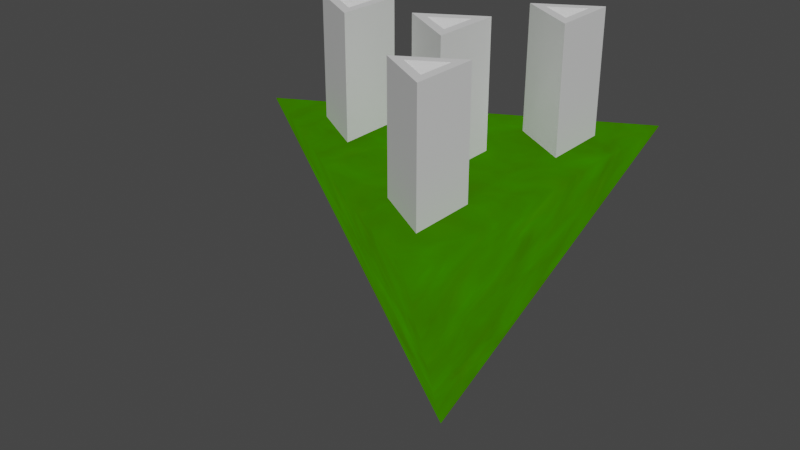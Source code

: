 # Source: shotgun.blend  (saved by Blender 2.80.60; exported with 4.5.12 LTS)
import bpy
from mathutils import Matrix  # noqa: F401  (used for matrix-valued properties, if any)

bpy.ops.wm.read_factory_settings(use_empty=True)
scene = bpy.context.scene
scene.name = 'Scene'

# ---- collections
col_collection = bpy.data.collections.new('Collection'); scene.collection.children.link(col_collection)

# ---- materials (node trees are filled in below, after node groups)
mat_material_001 = bpy.data.materials.new('Material.001')
mat_material_001.use_transparent_shadow = False
mat_material_001.roughness = 0.25
mat_material_002 = bpy.data.materials.new('Material.002')
mat_material_002.use_transparent_shadow = False
mat_material_002.roughness = 0.25

# ---- material node trees
mat_material_001.use_nodes = True; mat_material_001.node_tree.nodes.clear()
_N = mat_material_001.node_tree.nodes; _L = mat_material_001.node_tree.links
n0 = _N.new('ShaderNodeOutputMaterial'); n0.name = 'Material Output'; n0.location = (300, 300)
n1 = _N.new('ShaderNodeTexNoise'); n1.name = 'Noise Texture'; n1.location = (-350, 307)
n1.inputs[2].default_value = 7.0
n1.inputs[3].default_value = 4.2
n1.inputs[8].default_value = -0.5
n2 = _N.new('ShaderNodeRGBCurve'); n2.name = 'RGB Curves'; n2.location = (-147, 421)
_c = n2.mapping.curves[0]
while len(_c.points) > 2: _c.points.remove(_c.points[-1])
_c.points[0].location = (0.0, 0.0); _c.points[0].handle_type = 'AUTO'
_c.points[1].location = (0.92727, 0.01875); _c.points[1].handle_type = 'AUTO'
_p = _c.points.new(1.0, 1.0); _p.handle_type = 'AUTO'
_c = n2.mapping.curves[1]
while len(_c.points) > 2: _c.points.remove(_c.points[-1])
_c.points[0].location = (0.0, 0.0); _c.points[0].handle_type = 'AUTO'
_c.points[1].location = (0.61818, 0.60625); _c.points[1].handle_type = 'AUTO'
_p = _c.points.new(1.0, 1.0); _p.handle_type = 'AUTO'
_p = _c.points.new(1.0, 0.0); _p.handle_type = 'AUTO'
_c = n2.mapping.curves[2]
while len(_c.points) > 2: _c.points.remove(_c.points[-1])
_c.points[0].location = (0.0, 0.0); _c.points[0].handle_type = 'AUTO'
_c.points[1].location = (0.98182, 0.01875); _c.points[1].handle_type = 'AUTO'
_p = _c.points.new(1.0, 1.0); _p.handle_type = 'AUTO'
n2.mapping.update()
n3 = _N.new('ShaderNodeMix'); n3.name = 'Mix'; n3.location = (17, -107)
n3.data_type = 'RGBA'
n3.inputs[6].default_value = (0.1004, 0.2114, 0.01341, 1.0)
n3.inputs[7].default_value = (0.0, 0.0, 0.0, 1.0)
n4 = _N.new('ShaderNodeMixShader'); n4.name = 'Mix Shader'; n4.location = (285, -8)
n4.inputs[0].default_value = 0.8917
_L.new(n3.outputs[2], n4.inputs[2])
_L.new(n4.outputs[0], n0.inputs[0])
_L.new(n1.outputs[1], n2.inputs[1])
_L.new(n2.outputs[0], n4.inputs[1])
n0.is_active_output = True
mat_material_002.use_nodes = True; mat_material_002.node_tree.nodes.clear()
_N = mat_material_002.node_tree.nodes; _L = mat_material_002.node_tree.links
n0 = _N.new('ShaderNodeOutputMaterial'); n0.name = 'Material Output'; n0.location = (300, 300)
n1 = _N.new('ShaderNodeBsdfPrincipled'); n1.name = 'Principled BSDF'; n1.location = (10, 300)
n1.distribution = 'GGX'
n1.subsurface_method = 'BURLEY'
n1.inputs[3].default_value = 1.45
_L.new(n1.outputs[0], n0.inputs[0])
n0.is_active_output = True

# ---- world
world_world = bpy.data.worlds.new('World'); scene.world = world_world
world_world.use_nodes = True; world_world.node_tree.nodes.clear()
_N = world_world.node_tree.nodes; _L = world_world.node_tree.links
n0 = _N.new('ShaderNodeOutputWorld'); n0.name = 'World Output'; n0.location = (300, 300)
n1 = _N.new('ShaderNodeBackground'); n1.name = 'Background'; n1.location = (10, 300)
n1.inputs[0].default_value = (0.05088, 0.05088, 0.05088, 1.0)
_L.new(n1.outputs[0], n0.inputs[0])
n0.is_active_output = True
world_world.color = (0.05088, 0.05088, 0.05088)
world_world.use_sun_shadow = False
world_world.sun_shadow_jitter_overblur = 0.0

# ---- meshes
me_cube_005 = bpy.data.meshes.new('Cube.005')
me_cube_005.from_pydata([(0.6109, 0.2049, -0.1262), (0.6101, -0.2207, -0.1257), (0.6098, -0.007509, 0.2389), (-0.7134, 0.3656, -0.2263), (-0.7131, -0.4046, -0.2254), (-0.7129, -0.01878, 0.4344), (0.8129, -0.006726, 0.4352), (0.8127, -0.4039, -0.2262), (0.8123, 0.3663, -0.2271), (-0.713, -0.01869, 0.2371), (-0.7131, -0.2319, -0.1275), (-0.7133, 0.1937, -0.128), (0.6109, 1.3, 1.751), (0.6101, 0.8747, 1.751), (0.6098, 1.088, 2.116), (-0.7134, 1.461, 1.651), (-0.7131, 0.6907, 1.651), (-0.7129, 1.077, 2.311), (0.8129, 1.077, 2.31), (0.8127, 0.6915, 1.651), (0.8123, 1.462, 1.65), (-0.713, 1.077, 2.114), (-0.7131, 0.8635, 1.749), (-0.7133, 1.289, 1.749), (0.6999, -1.101, -0.6159), (0.708, 3.236, -0.6151), (0.6585, 1.041, 3.138), (4.096, 1.039, 0.6672), (0.6109, 2.411, -0.07851), (0.6101, 1.986, -0.07803), (0.6098, 2.199, 0.2865), (-0.7134, 2.574, -0.1786), (-0.7131, 1.804, -0.1777), (-0.7129, 2.188, 0.482), (0.8129, 2.188, 0.4812), (0.8127, 1.803, -0.1786), (0.8123, 2.573, -0.1794), (-0.713, 2.188, 0.2847), (-0.7131, 1.976, -0.07982), (-0.7133, 2.402, -0.08029), (0.6291, 1.307, 0.5214), (0.6283, 0.8683, 0.5219), (0.6279, 1.088, 0.8973), (-0.7346, 1.484, 0.42), (-0.7342, 0.6793, 0.4193), (-0.7341, 1.077, 1.099), (0.8371, 1.077, 1.098), (0.8369, 0.68, 0.4184), (0.8365, 1.484, 0.4192), (-0.7342, 1.088, 0.8971), (-0.7343, 0.8685, 0.5217), (-0.7345, 1.307, 0.5212)], [], [(1, 2, 0), (6, 3, 5), (5, 11, 9), (7, 5, 4), (7, 3, 8), (7, 8, 6), (1, 10, 9), (2, 9, 11), (10, 3, 4), (11, 10, 1), (13, 14, 12), (20, 17, 18), (17, 23, 21), (18, 16, 19), (19, 15, 20), (19, 20, 18), (13, 22, 21), (14, 21, 23), (22, 15, 16), (23, 22, 13), (27, 26, 24), (25, 24, 26), (27, 25, 26), (27, 24, 25), (29, 30, 28), (36, 33, 34), (33, 39, 37), (34, 32, 35), (36, 32, 31), (35, 36, 34), (29, 38, 37), (30, 37, 39), (38, 31, 32), (39, 38, 29), (41, 42, 40), (46, 43, 45), (49, 50, 45), (46, 44, 47), (47, 43, 48), (47, 48, 46), (50, 49, 42), (42, 49, 51), (50, 43, 44), (51, 50, 41), (6, 8, 3), (10, 4, 5), (5, 3, 11), (9, 10, 5), (7, 6, 5), (7, 4, 3), (1, 9, 2), (2, 11, 0), (10, 11, 3), (11, 1, 0), (20, 15, 17), (22, 16, 17), (17, 15, 23), (21, 22, 17), (18, 17, 16), (19, 16, 15), (13, 21, 14), (14, 23, 12), (22, 23, 15), (23, 13, 12), (36, 31, 33), (38, 32, 37), (32, 33, 37), (33, 31, 39), (34, 33, 32), (36, 35, 32), (29, 37, 30), (30, 39, 28), (38, 39, 31), (39, 29, 28), (46, 48, 43), (50, 44, 45), (45, 43, 49), (43, 51, 49), (46, 45, 44), (47, 44, 43), (50, 42, 41), (42, 51, 40), (50, 51, 43), (51, 41, 40)])
me_cube_005.polygons.foreach_set('material_index', [1, 1, 1, 1, 1, 0, 1, 1, 1, 1, 1, 1, 1, 1, 1, 0, 1, 1, 1, 1, 0, 0, 0, 0, 1, 1, 1, 1, 1, 0, 1, 1, 1, 1, 1, 1, 1, 1, 1, 0, 1, 1, 1, 1, 1, 1, 1, 1, 1, 1, 1, 1, 1, 1, 1, 1, 1, 1, 1, 1, 1, 1, 1, 1, 1, 1, 1, 1, 1, 1, 1, 1, 1, 1, 1, 1, 1, 1, 1, 1, 1, 1, 1, 1])
_uv = me_cube_005.uv_layers.new(name='UVMap')
_uv.uv.foreach_set('vector', [0.375, 0.0, 0.625, 0.25, 0.375, 0.25, 0.625, 0.5, 0.375, 0.25, 0.625, 0.5, 0.625, 0.25, 0.4122, 0.2127, 0.5503, 0.2127, 0.375, 1.0, 0.625, 1.0, 0.375, 1.0, 0.125, 0.75, 0.125, 0.5, 0.125, 0.5, 0.375, 1.0, 0.375, 0.25, 0.625, 1.0, 0.375, 1.0, 0.375, 1.0, 0.625, 1.0, 0.625, 0.5, 0.625, 0.5, 0.375, 0.25, 0.4122, 0.07461, 0.375, 0.25, 0.375, 0.0, 0.125, 0.5, 0.125, 0.75, 0.125, 0.75, 0.375, 0.0, 0.625, 0.25, 0.375, 0.25, 0.375, 0.25, 0.625, 0.5, 0.625, 0.5, 0.625, 0.25, 0.4122, 0.2127, 0.5503, 0.2127, 0.625, 1.0, 0.375, 1.0, 0.375, 1.0, 0.125, 0.75, 0.125, 0.5, 0.125, 0.5, 0.375, 1.0, 0.375, 0.25, 0.625, 1.0, 0.375, 1.0, 0.375, 1.0, 0.625, 1.0, 0.625, 0.5, 0.625, 0.5, 0.375, 0.25, 0.4122, 0.07461, 0.375, 0.25, 0.375, 0.0, 0.125, 0.5, 0.125, 0.75, 0.125, 0.75, 0.375, 0.25, 0.625, 0.5, 0.375, 0.25, 0.375, 0.0, 0.375, 0.25, 0.625, 0.25, 0.625, 1.0, 0.375, 1.0, 0.625, 1.0, 0.125, 0.75, 0.125, 0.5, 0.125, 0.75, 0.375, 0.0, 0.625, 0.25, 0.375, 0.25, 0.375, 0.25, 0.625, 0.5, 0.625, 0.5, 0.625, 0.25, 0.4122, 0.2127, 0.5503, 0.2127, 0.625, 1.0, 0.375, 1.0, 0.375, 1.0, 0.125, 0.5, 0.125, 0.75, 0.125, 0.5, 0.375, 1.0, 0.375, 0.25, 0.625, 1.0, 0.375, 1.0, 0.375, 1.0, 0.625, 1.0, 0.625, 0.5, 0.625, 0.5, 0.375, 0.25, 0.4122, 0.07461, 0.375, 0.25, 0.375, 0.0, 0.125, 0.5, 0.125, 0.75, 0.125, 0.75, 0.375, 0.0, 0.625, 0.25, 0.375, 0.25, 0.625, 0.5, 0.375, 0.25, 0.625, 0.5, 0.5503, 0.2127, 0.4122, 0.07461, 0.625, 0.25, 0.625, 1.0, 0.375, 1.0, 0.375, 1.0, 0.125, 0.75, 0.125, 0.5, 0.125, 0.5, 0.375, 1.0, 0.375, 0.25, 0.625, 1.0, 0.375, 1.0, 0.625, 1.0, 0.625, 1.0, 0.625, 0.5, 0.625, 0.5, 0.375, 0.25, 0.4122, 0.07461, 0.375, 0.25, 0.375, 0.0, 0.125, 0.5, 0.125, 0.75, 0.125, 0.75, 0.625, 0.5, 0.375, 0.25, 0.375, 0.25, 0.4122, 0.07461, 0.375, 0.0, 0.625, 0.25, 0.625, 0.25, 0.375, 0.25, 0.4122, 0.2127, 0.5503, 0.2127, 0.4122, 0.07461, 0.625, 0.25, 0.375, 1.0, 0.625, 1.0, 0.625, 1.0, 0.125, 0.75, 0.125, 0.75, 0.125, 0.5, 0.375, 1.0, 0.625, 1.0, 0.625, 1.0, 0.625, 0.5, 0.375, 0.25, 0.375, 0.25, 0.4122, 0.07461, 0.4122, 0.2127, 0.375, 0.25, 0.125, 0.5, 0.125, 0.75, 0.125, 0.5, 0.375, 0.25, 0.375, 0.25, 0.625, 0.5, 0.4122, 0.07461, 0.375, 0.0, 0.625, 0.25, 0.625, 0.25, 0.375, 0.25, 0.4122, 0.2127, 0.5503, 0.2127, 0.4122, 0.07461, 0.625, 0.25, 0.625, 1.0, 0.625, 1.0, 0.375, 1.0, 0.125, 0.75, 0.125, 0.75, 0.125, 0.5, 0.375, 1.0, 0.625, 1.0, 0.625, 1.0, 0.625, 0.5, 0.375, 0.25, 0.375, 0.25, 0.4122, 0.07461, 0.4122, 0.2127, 0.375, 0.25, 0.125, 0.5, 0.125, 0.75, 0.125, 0.5, 0.375, 0.25, 0.375, 0.25, 0.625, 0.5, 0.4122, 0.07461, 0.375, 0.0, 0.5503, 0.2127, 0.375, 0.0, 0.625, 0.25, 0.5503, 0.2127, 0.625, 0.25, 0.375, 0.25, 0.4122, 0.2127, 0.625, 1.0, 0.625, 1.0, 0.375, 1.0, 0.125, 0.5, 0.125, 0.75, 0.125, 0.75, 0.375, 1.0, 0.625, 1.0, 0.625, 1.0, 0.625, 0.5, 0.375, 0.25, 0.375, 0.25, 0.4122, 0.07461, 0.4122, 0.2127, 0.375, 0.25, 0.125, 0.5, 0.125, 0.75, 0.125, 0.5, 0.625, 0.5, 0.375, 0.25, 0.375, 0.25, 0.4122, 0.07461, 0.375, 0.0, 0.625, 0.25, 0.625, 0.25, 0.375, 0.25, 0.5503, 0.2127, 0.375, 0.25, 0.4122, 0.2127, 0.5503, 0.2127, 0.625, 1.0, 0.625, 1.0, 0.375, 1.0, 0.125, 0.75, 0.125, 0.75, 0.125, 0.5, 0.375, 1.0, 0.625, 1.0, 0.375, 1.0, 0.625, 0.5, 0.375, 0.25, 0.375, 0.25, 0.4122, 0.07461, 0.4122, 0.2127, 0.375, 0.25, 0.125, 0.5, 0.125, 0.75, 0.125, 0.5])
_uv.active_render = True
_uv = me_cube_005.uv_layers.new(name='UVMap.001')
_uv.uv.foreach_set('vector', [0.0, 0.0, 0.0, 0.0, 0.0, 0.0, 0.0, 0.0, 0.0, 0.0, 0.0, 0.0, 0.0, 0.0, 0.0, 0.0, 0.0, 0.0, 0.0, 0.0, 0.0, 0.0, 0.0, 0.0, 0.0, 0.0, 0.0, 0.0, 0.0, 0.0, 0.0, 0.0, 0.0, 0.0, 0.0, 0.0, 0.0, 0.0, 0.0, 0.0, 0.0, 0.0, 0.0, 0.0, 0.0, 0.0, 0.0, 0.0, 0.0, 0.0, 0.0, 0.0, 0.0, 0.0, 0.0, 0.0, 0.0, 0.0, 0.0, 0.0, 0.0, 0.0, 0.0, 0.0, 0.0, 0.0, 0.0, 0.0, 0.0, 0.0, 0.0, 0.0, 0.0, 0.0, 0.0, 0.0, 0.0, 0.0, 0.0, 0.0, 0.0, 0.0, 0.0, 0.0, 0.0, 0.0, 0.0, 0.0, 0.0, 0.0, 0.0, 0.0, 0.0, 0.0, 0.0, 0.0, 0.0, 0.0, 0.0, 0.0, 0.0, 0.0, 0.0, 0.0, 0.0, 0.0, 0.0, 0.0, 0.0, 0.0, 0.0, 0.0, 0.0, 0.0, 0.0, 0.0, 0.0, 0.0, 0.0, 0.0, 0.0, 0.0, 0.0, 0.0, 0.0, 0.0, 0.0, 0.0, 0.0, 0.0, 0.0, 0.0, 0.0, 0.0, 0.0, 0.0, 0.0, 0.0, 0.0, 0.0, 0.0, 0.0, 0.0, 0.0, 0.0, 0.0, 0.0, 0.0, 0.0, 0.0, 0.0, 0.0, 0.0, 0.0, 0.0, 0.0, 0.0, 0.0, 0.0, 0.0, 0.0, 0.0, 0.0, 0.0, 0.0, 0.0, 0.0, 0.0, 0.0, 0.0, 0.0, 0.0, 0.0, 0.0, 0.0, 0.0, 0.0, 0.0, 0.0, 0.0, 0.0, 0.0, 0.0, 0.0, 0.0, 0.0, 0.0, 0.0, 0.0, 0.0, 0.0, 0.0, 0.0, 0.0, 0.0, 0.0, 0.0, 0.0, 0.0, 0.0, 0.0, 0.0, 0.0, 0.0, 0.0, 0.0, 0.0, 0.0, 0.0, 0.0, 0.0, 0.0, 0.0, 0.0, 0.0, 0.0, 0.0, 0.0, 0.0, 0.0, 0.0, 0.0, 0.0, 0.0, 0.0, 0.0, 0.0, 0.0, 0.0, 0.0, 0.0, 0.0, 0.0, 0.0, 0.0, 0.0, 0.0, 0.0, 0.0, 0.0, 0.0, 0.0, 0.0, 0.0, 0.0, 0.0, 0.0, 0.0, 0.0, 0.0, 0.0, 0.0, 0.0, 0.0, 0.0, 0.0, 0.0, 0.0, 0.0, 0.0, 0.0, 0.0, 0.0, 0.0, 0.0, 0.0, 0.0, 0.0, 0.0, 0.0, 0.0, 0.0, 0.0, 0.0, 0.0, 0.0, 0.0, 0.0, 0.0, 0.0, 0.0, 0.0, 0.0, 0.0, 0.0, 0.0, 0.0, 0.0, 0.0, 0.0, 0.0, 0.0, 0.0, 0.0, 0.0, 0.0, 0.0, 0.0, 0.0, 0.0, 0.0, 0.0, 0.0, 0.0, 0.0, 0.0, 0.0, 0.0, 0.0, 0.0, 0.0, 0.0, 0.0, 0.0, 0.0, 0.0, 0.0, 0.0, 0.0, 0.0, 0.0, 0.0, 0.0, 0.0, 0.0, 0.0, 0.0, 0.0, 0.0, 0.0, 0.0, 0.0, 0.0, 0.0, 0.0, 0.0, 0.0, 0.0, 0.0, 0.0, 0.0, 0.0, 0.0, 0.0, 0.0, 0.0, 0.0, 0.0, 0.0, 0.0, 0.0, 0.0, 0.0, 0.0, 0.0, 0.0, 0.0, 0.0, 0.0, 0.0, 0.0, 0.0, 0.0, 0.0, 0.0, 0.0, 0.0, 0.0, 0.0, 0.0, 0.0, 0.0, 0.0, 0.0, 0.0, 0.0, 0.0, 0.0, 0.0, 0.0, 0.0, 0.0, 0.0, 0.0, 0.0, 0.0, 0.0, 0.0, 0.0, 0.0, 0.0, 0.0, 0.0, 0.0, 0.0, 0.0, 0.0, 0.0, 0.0, 0.0, 0.0, 0.0, 0.0, 0.0, 0.0, 0.0, 0.0, 0.0, 0.0, 0.0, 0.0, 0.0, 0.0, 0.0, 0.0, 0.0, 0.0, 0.0, 0.0, 0.0, 0.0, 0.0, 0.0, 0.0, 0.0, 0.0, 0.0, 0.0, 0.0, 0.0, 0.0, 0.0, 0.0, 0.0, 0.0, 0.0, 0.0, 0.0, 0.0, 0.0, 0.0, 0.0, 0.0, 0.0, 0.0, 0.0, 0.0, 0.0, 0.0, 0.0, 0.0, 0.0, 0.0, 0.0, 0.0, 0.0, 0.0, 0.0, 0.0, 0.0, 0.0, 0.0, 0.0, 0.0, 0.0, 0.0, 0.0, 0.0, 0.0, 0.0, 0.0, 0.0, 0.0, 0.0, 0.0, 0.0, 0.0, 0.0, 0.0, 0.0, 0.0, 0.0, 0.0, 0.0, 0.0, 0.0, 0.0, 0.0, 0.0, 0.0, 0.0, 0.0, 0.0, 0.0, 0.0, 0.0, 0.0, 0.0, 0.0, 0.0, 0.0, 0.0, 0.0, 0.0])
me_cube_005.materials.append(mat_material_001)
me_cube_005.materials.append(mat_material_002)
me_cube_005.use_remesh_preserve_volume = False
me_cube_005.use_remesh_preserve_attributes = False
me_cube_005.use_mirror_vertex_groups = False
me_cube_005.update()

# ---- objects
ob_shotgun = bpy.data.objects.new('Shotgun', me_cube_005)

# ---- transforms, parenting, visibility, modifiers, constraints
ob_shotgun.location = (3.247, 4.731, 4.791)
ob_shotgun.rotation_euler = (0.0, 1.571, 3.142)
ob_shotgun.scale = (0.5, 0.5, 0.5)
ob_shotgun.lineart.crease_threshold = 0.0

# ---- collection membership
col_collection.objects.link(ob_shotgun)

# ---- scene / render settings (as saved in the file)
scene.frame_start = 1; scene.frame_end = 250; scene.frame_set(1)
scene.render.engine = 'BLENDER_EEVEE_NEXT'
scene.cycles.use_denoising = False
scene.cycles.samples = 128
scene.cycles.sampling_pattern = 'TABULATED_SOBOL'
scene.cycles.use_adaptive_sampling = False
scene.cycles.use_light_tree = False
scene.view_settings.view_transform = 'Filmic'
bpy.context.view_layer.update()

# ---- added for rendering (the .blend has no active camera and no usable light): camera, sun
cam_auto = bpy.data.cameras.new('AutoCamera')
cam_auto.lens = 50.0
cam_auto.sensor_width = 36.0
cam_auto.clip_end = 1000.0
ob_auto_camera = bpy.data.objects.new('AutoCamera', cam_auto)
scene.collection.objects.link(ob_auto_camera)
ob_auto_camera.location = (6.08568, 0.0345387, 6.7262)
ob_auto_camera.rotation_euler = (1.09748, -7.21219e-08, 0.694738)
scene.camera = ob_auto_camera
light_auto_sun = bpy.data.lights.new('AutoSun', 'SUN')
light_auto_sun.energy = 3.0
light_auto_sun.angle = 0.0523599
ob_auto_sun = bpy.data.objects.new('AutoSun', light_auto_sun)
scene.collection.objects.link(ob_auto_sun)
ob_auto_sun.rotation_euler = (0.872665, 0.174533, 0.523599)
bpy.context.view_layer.update()

